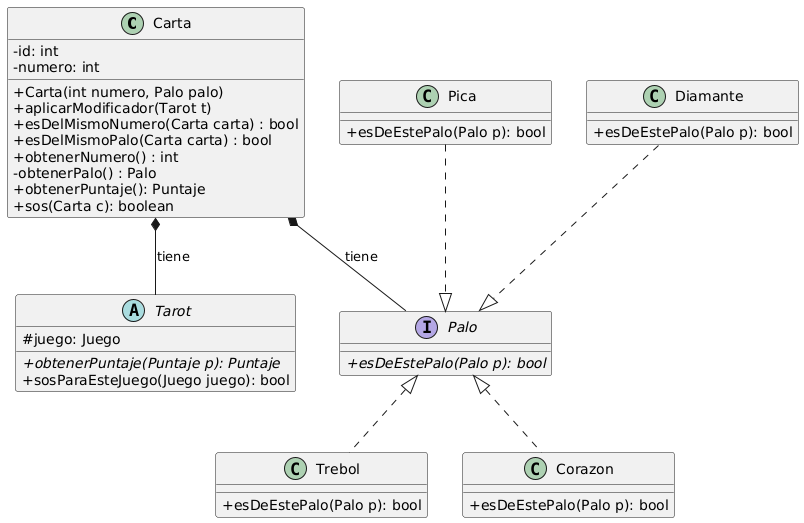

The diagram above was rendered by PlantUML. Its source (embedded in the PNG):
@startuml
skinparam classAttributeIconSize 0
class Carta {
-id: int
-numero: int
+Carta(int numero, Palo palo)
+aplicarModificador(Tarot t)
+esDelMismoNumero(Carta carta) : bool
+esDelMismoPalo(Carta carta) : bool
+obtenerNumero() : int
-obtenerPalo() : Palo
+obtenerPuntaje(): Puntaje
+sos(Carta c): boolean
}

abstract class Tarot{
#juego: Juego
+{abstract}obtenerPuntaje(Puntaje p): Puntaje
+sosParaEsteJuego(Juego juego): bool
}

Carta *-- Tarot :tiene

interface Palo {
+{abstract}esDeEstePalo(Palo p): bool
}

Carta *-- Palo :tiene

class Trebol {
+esDeEstePalo(Palo p): bool
}

class Corazon {
+esDeEstePalo(Palo p): bool
}

class Pica {
+esDeEstePalo(Palo p): bool
}

class Diamante {
+esDeEstePalo(Palo p): bool
}

Trebol .up.|> Palo
Corazon .up.|> Palo
Diamante .down.|> Palo
Pica .down.|> Palo
@enduml